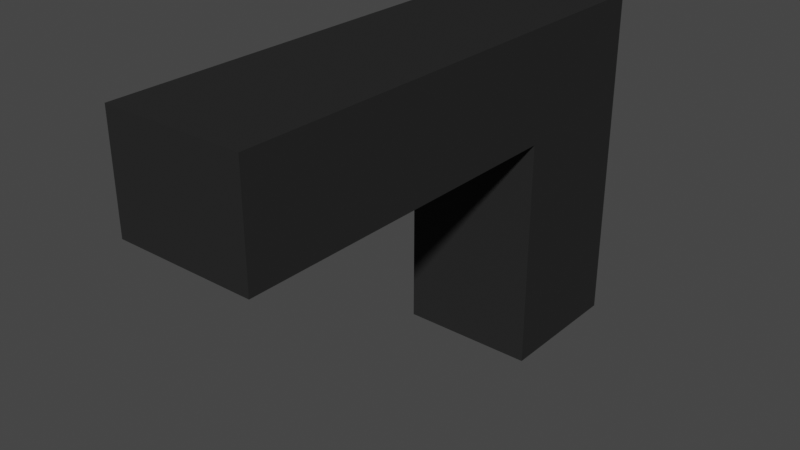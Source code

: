 # Source: pistol.blend  (saved by Blender 2.90.8; exported with 4.5.12 LTS)
import bpy
from mathutils import Matrix  # noqa: F401  (used for matrix-valued properties, if any)

bpy.ops.wm.read_factory_settings(use_empty=True)
scene = bpy.context.scene
scene.name = 'Scene'

# ---- collections
col_collection = bpy.data.collections.new('Collection'); scene.collection.children.link(col_collection)

# ---- materials (node trees are filled in below, after node groups)
mat_material = bpy.data.materials.new('Material')
mat_material.alpha_threshold = 0.0
mat_material.use_transparent_shadow = False
mat_material.line_color = (0.0, 0.0, 0.0, 1.0)

# ---- material node trees
mat_material.use_nodes = True; mat_material.node_tree.nodes.clear()
_N = mat_material.node_tree.nodes; _L = mat_material.node_tree.links
n0 = _N.new('ShaderNodeOutputMaterial'); n0.name = 'Material Output'; n0.location = (300, 300)
n1 = _N.new('ShaderNodeBsdfPrincipled'); n1.name = 'Principled BSDF'; n1.location = (10, 300)
n1.distribution = 'GGX'
n1.subsurface_method = 'BURLEY'
n1.inputs[0].default_value = (0.02479, 0.02479, 0.02479, 1.0)
n1.inputs[2].default_value = 0.6327
n1.inputs[3].default_value = 1.45
n1.inputs[13].default_value = 0.001818
n1.inputs[27].default_value = (0.0, 0.0, 0.0, 1.0)
n1.inputs[28].default_value = 1.0
_L.new(n1.outputs[0], n0.inputs[0])
n0.is_active_output = True

# ---- world
world_world = bpy.data.worlds.new('World'); scene.world = world_world
world_world.use_nodes = True; world_world.node_tree.nodes.clear()
_N = world_world.node_tree.nodes; _L = world_world.node_tree.links
n0 = _N.new('ShaderNodeOutputWorld'); n0.name = 'World Output'; n0.location = (300, 300)
n1 = _N.new('ShaderNodeBackground'); n1.name = 'Background'; n1.location = (10, 300)
n1.inputs[0].default_value = (0.05088, 0.05088, 0.05088, 1.0)
_L.new(n1.outputs[0], n0.inputs[0])
n0.is_active_output = True
world_world.color = (0.05088, 0.05088, 0.05088)
world_world.use_sun_shadow = False
world_world.sun_shadow_jitter_overblur = 0.0

# ---- meshes
me_cube = bpy.data.meshes.new('Cube')
me_cube.from_pydata([(0.4052, -0.4052, 1.0), (0.4052, -0.4052, -1.0), (0.4052, 0.4052, 1.0), (0.4052, 0.4052, -1.0), (-0.4052, -0.4052, 1.0), (-0.4052, -0.4052, -1.0), (-0.4052, 0.4052, 1.0), (-0.4052, 0.4052, -1.0), (0.4052, -0.4052, 0.36), (-0.4052, 0.4052, 0.36), (0.4052, 0.4052, 0.36), (-0.4052, -0.4052, 0.36), (-0.4052, -2.454, 1.0), (0.4052, -2.454, 1.0), (0.4052, -2.454, 0.36), (-0.4052, -2.454, 0.36)], [], [(0, 2, 6, 4), (10, 9, 6, 2), (9, 11, 4, 6), (5, 7, 3, 1), (8, 10, 2, 0), (8, 14, 15, 11), (5, 1, 8, 11), (1, 3, 10, 8), (7, 5, 11, 9), (3, 7, 9, 10), (15, 14, 13, 12), (0, 13, 14, 8), (4, 12, 13, 0), (11, 15, 12, 4)])
_uv = me_cube.uv_layers.new(name='UVMap')
_uv.uv.foreach_set('vector', [0.625, 0.5, 0.625, 0.75, 0.875, 0.75, 0.875, 0.5, 0.545, 0.75, 0.545, 1.0, 0.625, 1.0, 0.625, 0.75, 0.545, 0.0, 0.545, 0.25, 0.625, 0.25, 0.625, 0.0, 0.125, 0.5, 0.125, 0.75, 0.375, 0.75, 0.375, 0.5, 0.545, 0.5, 0.545, 0.75, 0.625, 0.75, 0.625, 0.5, 0.545, 0.5, 0.545, 0.5, 0.545, 0.25, 0.545, 0.25, 0.375, 0.25, 0.375, 0.5, 0.545, 0.5, 0.545, 0.25, 0.375, 0.5, 0.375, 0.75, 0.545, 0.75, 0.545, 0.5, 0.375, 0.0, 0.375, 0.25, 0.545, 0.25, 0.545, 0.0, 0.375, 0.75, 0.375, 1.0, 0.545, 1.0, 0.545, 0.75, 0.545, 0.25, 0.545, 0.5, 0.625, 0.5, 0.625, 0.25, 0.625, 0.5, 0.625, 0.5, 0.545, 0.5, 0.545, 0.5, 0.875, 0.5, 0.875, 0.5, 0.625, 0.5, 0.625, 0.5, 0.545, 0.25, 0.545, 0.25, 0.625, 0.25, 0.625, 0.25])
me_cube.materials.append(mat_material)
me_cube.use_remesh_preserve_volume = False
me_cube.use_remesh_preserve_attributes = False
me_cube.use_mirror_vertex_groups = False
me_cube.update()

# ---- objects
ob_cube = bpy.data.objects.new('Cube', me_cube)

# ---- transforms, parenting, visibility, modifiers, constraints
ob_cube.location = (0.0, 0.0, 0.0)
ob_cube.lock_rotations_4d = False
ob_cube.empty_display_type = 'ARROWS'
ob_cube.lineart.crease_threshold = 0.0

# ---- collection membership
col_collection.objects.link(ob_cube)

# ---- scene / render settings (as saved in the file)
scene.frame_start = 1; scene.frame_end = 250; scene.frame_set(1)
scene.render.engine = 'BLENDER_EEVEE_NEXT'
scene.cycles.use_denoising = False
scene.cycles.samples = 128
scene.cycles.sampling_pattern = 'TABULATED_SOBOL'
scene.cycles.use_adaptive_sampling = False
scene.cycles.use_light_tree = False
scene.view_settings.view_transform = 'Filmic'
bpy.context.view_layer.update()

# ---- added for rendering (the .blend has no active camera and no usable light): camera, sun
cam_auto = bpy.data.cameras.new('AutoCamera')
cam_auto.lens = 50.0
cam_auto.sensor_width = 36.0
cam_auto.clip_end = 1000.0
ob_auto_camera = bpy.data.objects.new('AutoCamera', cam_auto)
scene.collection.objects.link(ob_auto_camera)
ob_auto_camera.location = (3.31412, -5.00125, 2.65129)
ob_auto_camera.rotation_euler = (1.09748, -7.21219e-08, 0.694738)
scene.camera = ob_auto_camera
light_auto_sun = bpy.data.lights.new('AutoSun', 'SUN')
light_auto_sun.energy = 3.0
light_auto_sun.angle = 0.0523599
ob_auto_sun = bpy.data.objects.new('AutoSun', light_auto_sun)
scene.collection.objects.link(ob_auto_sun)
ob_auto_sun.rotation_euler = (0.872665, 0.174533, 0.523599)
bpy.context.view_layer.update()
